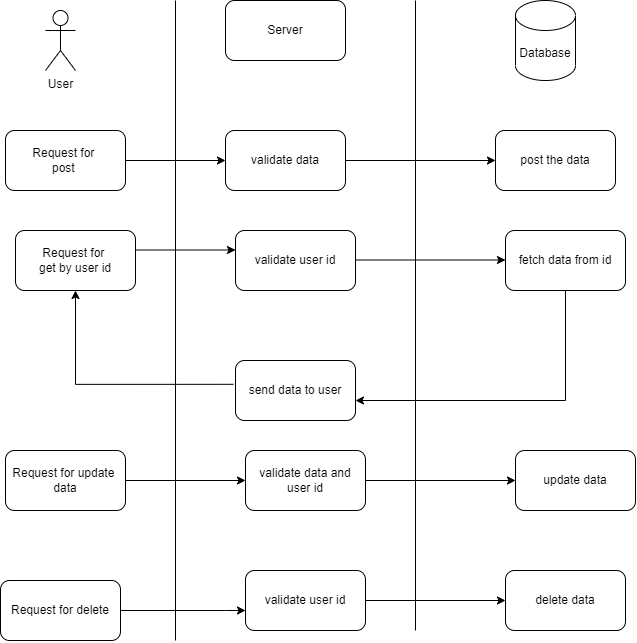

The diagram above was exported from draw.io. Its source (the exported page's mxGraphModel, read from the mxfile embedded in the PNG):
<mxGraphModel dx="1826" dy="781" grid="1" gridSize="10" guides="1" tooltips="1" connect="1" arrows="1" fold="1" page="1" pageScale="1" pageWidth="850" pageHeight="1100" math="0" shadow="0">
  <root>
    <mxCell id="0" />
    <mxCell id="1" parent="0" />
    <mxCell id="TyRtLbAbB39DDjvPDF7r-1" value="User" style="shape=umlActor;verticalLabelPosition=bottom;verticalAlign=top;html=1;outlineConnect=0;" vertex="1" parent="1">
      <mxGeometry x="70" y="70" width="30" height="60" as="geometry" />
    </mxCell>
    <mxCell id="TyRtLbAbB39DDjvPDF7r-4" value="Server" style="rounded=1;whiteSpace=wrap;html=1;" vertex="1" parent="1">
      <mxGeometry x="250" y="60" width="120" height="60" as="geometry" />
    </mxCell>
    <mxCell id="TyRtLbAbB39DDjvPDF7r-5" value="Database" style="shape=cylinder3;whiteSpace=wrap;html=1;boundedLbl=1;backgroundOutline=1;size=15;" vertex="1" parent="1">
      <mxGeometry x="540" y="60" width="60" height="80" as="geometry" />
    </mxCell>
    <mxCell id="TyRtLbAbB39DDjvPDF7r-7" value="" style="endArrow=none;html=1;rounded=0;" edge="1" parent="1">
      <mxGeometry width="50" height="50" relative="1" as="geometry">
        <mxPoint x="200" y="700" as="sourcePoint" />
        <mxPoint x="200" y="60" as="targetPoint" />
      </mxGeometry>
    </mxCell>
    <mxCell id="TyRtLbAbB39DDjvPDF7r-8" value="" style="endArrow=none;html=1;rounded=0;" edge="1" parent="1">
      <mxGeometry width="50" height="50" relative="1" as="geometry">
        <mxPoint x="440" y="690" as="sourcePoint" />
        <mxPoint x="440" y="60" as="targetPoint" />
      </mxGeometry>
    </mxCell>
    <mxCell id="TyRtLbAbB39DDjvPDF7r-14" value="" style="edgeStyle=orthogonalEdgeStyle;rounded=0;orthogonalLoop=1;jettySize=auto;html=1;" edge="1" parent="1" source="TyRtLbAbB39DDjvPDF7r-9" target="TyRtLbAbB39DDjvPDF7r-13">
      <mxGeometry relative="1" as="geometry" />
    </mxCell>
    <mxCell id="TyRtLbAbB39DDjvPDF7r-9" value="Request for&amp;nbsp;&lt;br&gt;post&amp;nbsp;" style="rounded=1;whiteSpace=wrap;html=1;" vertex="1" parent="1">
      <mxGeometry x="30" y="190" width="120" height="60" as="geometry" />
    </mxCell>
    <mxCell id="TyRtLbAbB39DDjvPDF7r-16" value="" style="edgeStyle=orthogonalEdgeStyle;rounded=0;orthogonalLoop=1;jettySize=auto;html=1;" edge="1" parent="1" source="TyRtLbAbB39DDjvPDF7r-13" target="TyRtLbAbB39DDjvPDF7r-15">
      <mxGeometry relative="1" as="geometry" />
    </mxCell>
    <mxCell id="TyRtLbAbB39DDjvPDF7r-13" value="validate data" style="rounded=1;whiteSpace=wrap;html=1;" vertex="1" parent="1">
      <mxGeometry x="250" y="190" width="120" height="60" as="geometry" />
    </mxCell>
    <mxCell id="TyRtLbAbB39DDjvPDF7r-15" value="post the data" style="whiteSpace=wrap;html=1;rounded=1;" vertex="1" parent="1">
      <mxGeometry x="520" y="190" width="120" height="60" as="geometry" />
    </mxCell>
    <mxCell id="TyRtLbAbB39DDjvPDF7r-19" value="Request for&amp;nbsp;&lt;br&gt;get by user id" style="rounded=1;whiteSpace=wrap;html=1;" vertex="1" parent="1">
      <mxGeometry x="40" y="290" width="120" height="60" as="geometry" />
    </mxCell>
    <mxCell id="TyRtLbAbB39DDjvPDF7r-20" value="" style="edgeStyle=orthogonalEdgeStyle;rounded=0;orthogonalLoop=1;jettySize=auto;html=1;" edge="1" parent="1">
      <mxGeometry relative="1" as="geometry">
        <mxPoint x="160" y="309.5" as="sourcePoint" />
        <mxPoint x="260" y="309.5" as="targetPoint" />
      </mxGeometry>
    </mxCell>
    <mxCell id="TyRtLbAbB39DDjvPDF7r-21" value="validate user id" style="rounded=1;whiteSpace=wrap;html=1;" vertex="1" parent="1">
      <mxGeometry x="260" y="290" width="120" height="60" as="geometry" />
    </mxCell>
    <mxCell id="TyRtLbAbB39DDjvPDF7r-25" value="" style="edgeStyle=orthogonalEdgeStyle;rounded=0;orthogonalLoop=1;jettySize=auto;html=1;" edge="1" parent="1" source="TyRtLbAbB39DDjvPDF7r-22" target="TyRtLbAbB39DDjvPDF7r-24">
      <mxGeometry relative="1" as="geometry">
        <Array as="points">
          <mxPoint x="590" y="460" />
        </Array>
      </mxGeometry>
    </mxCell>
    <mxCell id="TyRtLbAbB39DDjvPDF7r-22" value="fetch data from id" style="whiteSpace=wrap;html=1;rounded=1;" vertex="1" parent="1">
      <mxGeometry x="530" y="290" width="120" height="60" as="geometry" />
    </mxCell>
    <mxCell id="TyRtLbAbB39DDjvPDF7r-23" value="" style="edgeStyle=orthogonalEdgeStyle;rounded=0;orthogonalLoop=1;jettySize=auto;html=1;" edge="1" parent="1">
      <mxGeometry relative="1" as="geometry">
        <mxPoint x="380" y="319.5" as="sourcePoint" />
        <mxPoint x="530" y="319.5" as="targetPoint" />
      </mxGeometry>
    </mxCell>
    <mxCell id="TyRtLbAbB39DDjvPDF7r-24" value="send data to user" style="whiteSpace=wrap;html=1;rounded=1;" vertex="1" parent="1">
      <mxGeometry x="260" y="420" width="120" height="60" as="geometry" />
    </mxCell>
    <mxCell id="TyRtLbAbB39DDjvPDF7r-29" value="" style="edgeStyle=orthogonalEdgeStyle;rounded=0;orthogonalLoop=1;jettySize=auto;html=1;exitX=-0.017;exitY=0.397;exitDx=0;exitDy=0;exitPerimeter=0;" edge="1" parent="1" source="TyRtLbAbB39DDjvPDF7r-24" target="TyRtLbAbB39DDjvPDF7r-19">
      <mxGeometry relative="1" as="geometry">
        <mxPoint x="90" y="419" as="sourcePoint" />
        <mxPoint x="140" y="370" as="targetPoint" />
      </mxGeometry>
    </mxCell>
    <mxCell id="TyRtLbAbB39DDjvPDF7r-32" value="" style="edgeStyle=orthogonalEdgeStyle;rounded=0;orthogonalLoop=1;jettySize=auto;html=1;" edge="1" parent="1" source="TyRtLbAbB39DDjvPDF7r-30" target="TyRtLbAbB39DDjvPDF7r-31">
      <mxGeometry relative="1" as="geometry" />
    </mxCell>
    <mxCell id="TyRtLbAbB39DDjvPDF7r-30" value="Request for update&amp;nbsp;&lt;br&gt;data" style="rounded=1;whiteSpace=wrap;html=1;" vertex="1" parent="1">
      <mxGeometry x="30" y="510" width="120" height="60" as="geometry" />
    </mxCell>
    <mxCell id="TyRtLbAbB39DDjvPDF7r-34" value="" style="edgeStyle=orthogonalEdgeStyle;rounded=0;orthogonalLoop=1;jettySize=auto;html=1;" edge="1" parent="1" source="TyRtLbAbB39DDjvPDF7r-31" target="TyRtLbAbB39DDjvPDF7r-33">
      <mxGeometry relative="1" as="geometry" />
    </mxCell>
    <mxCell id="TyRtLbAbB39DDjvPDF7r-31" value="validate data and user id" style="rounded=1;whiteSpace=wrap;html=1;" vertex="1" parent="1">
      <mxGeometry x="270" y="510" width="120" height="60" as="geometry" />
    </mxCell>
    <mxCell id="TyRtLbAbB39DDjvPDF7r-33" value="update data" style="rounded=1;whiteSpace=wrap;html=1;" vertex="1" parent="1">
      <mxGeometry x="540" y="510" width="120" height="60" as="geometry" />
    </mxCell>
    <mxCell id="TyRtLbAbB39DDjvPDF7r-40" value="" style="edgeStyle=orthogonalEdgeStyle;rounded=0;orthogonalLoop=1;jettySize=auto;html=1;" edge="1" parent="1" source="TyRtLbAbB39DDjvPDF7r-38" target="TyRtLbAbB39DDjvPDF7r-39">
      <mxGeometry relative="1" as="geometry">
        <Array as="points">
          <mxPoint x="250" y="670" />
          <mxPoint x="250" y="670" />
        </Array>
      </mxGeometry>
    </mxCell>
    <mxCell id="TyRtLbAbB39DDjvPDF7r-38" value="Request for delete" style="rounded=1;whiteSpace=wrap;html=1;" vertex="1" parent="1">
      <mxGeometry x="25" y="640" width="120" height="60" as="geometry" />
    </mxCell>
    <mxCell id="TyRtLbAbB39DDjvPDF7r-42" value="" style="edgeStyle=orthogonalEdgeStyle;rounded=0;orthogonalLoop=1;jettySize=auto;html=1;" edge="1" parent="1" source="TyRtLbAbB39DDjvPDF7r-39" target="TyRtLbAbB39DDjvPDF7r-41">
      <mxGeometry relative="1" as="geometry" />
    </mxCell>
    <mxCell id="TyRtLbAbB39DDjvPDF7r-39" value="validate user id" style="rounded=1;whiteSpace=wrap;html=1;" vertex="1" parent="1">
      <mxGeometry x="270" y="630" width="120" height="60" as="geometry" />
    </mxCell>
    <mxCell id="TyRtLbAbB39DDjvPDF7r-41" value="delete data" style="rounded=1;whiteSpace=wrap;html=1;" vertex="1" parent="1">
      <mxGeometry x="530" y="630" width="120" height="60" as="geometry" />
    </mxCell>
  </root>
</mxGraphModel>